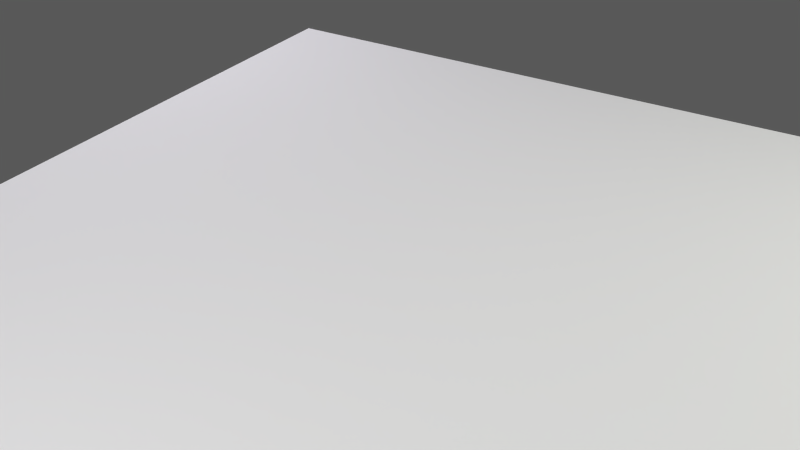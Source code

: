 # Source: kspblenderdemo.blend  (saved by Blender 2.73.0; exported with 4.5.12 LTS)
import bpy
from mathutils import Matrix  # noqa: F401  (used for matrix-valued properties, if any)

bpy.ops.wm.read_factory_settings(use_empty=True)
scene = bpy.context.scene
scene.name = 'Scene'

# ---- collections
col_collection_1 = bpy.data.collections.new('Collection 1'); scene.collection.children.link(col_collection_1)

# ---- materials (node trees are filled in below, after node groups)
mat_lightb = bpy.data.materials.new('lightb')
mat_lightb.alpha_threshold = 0.0
mat_lightb.diffuse_color = (1.0, 1.0, 1.0, 1.0)
mat_lightb.roughness = 0.5
mat_lightb.line_color = (0.0, 0.0, 0.0, 1.0)
mat_lighty = bpy.data.materials.new('lighty')
mat_lighty.alpha_threshold = 0.0
mat_lighty.diffuse_color = (1.0, 1.0, 1.0, 1.0)
mat_lighty.roughness = 0.5
mat_lighty.line_color = (0.0, 0.0, 0.0, 1.0)
mat_light = bpy.data.materials.new('light')
mat_light.alpha_threshold = 0.0
mat_light.diffuse_color = (1.0, 1.0, 1.0, 1.0)
mat_light.roughness = 0.5
mat_light.line_color = (0.0, 0.0, 0.0, 1.0)

# ---- material node trees
mat_lightb.use_nodes = True; mat_lightb.node_tree.nodes.clear()
_N = mat_lightb.node_tree.nodes; _L = mat_lightb.node_tree.links
n0 = _N.new('ShaderNodeOutputMaterial'); n0.name = 'Material Output'; n0.location = (300, 300)
n1 = _N.new('ShaderNodeEmission'); n1.name = 'Emission'; n1.location = (110, 300)
n1.inputs[0].default_value = (0.9204, 0.8804, 1.0, 1.0)
n1.inputs[1].default_value = 7.0
_L.new(n1.outputs[0], n0.inputs[0])
n0.is_active_output = True
mat_lighty.use_nodes = True; mat_lighty.node_tree.nodes.clear()
_N = mat_lighty.node_tree.nodes; _L = mat_lighty.node_tree.links
n0 = _N.new('ShaderNodeOutputMaterial'); n0.name = 'Material Output'; n0.location = (300, 300)
n1 = _N.new('ShaderNodeEmission'); n1.name = 'Emission'; n1.location = (110, 300)
n1.inputs[0].default_value = (0.9792, 1.0, 0.9052, 1.0)
n1.inputs[1].default_value = 7.0
_L.new(n1.outputs[0], n0.inputs[0])
n0.is_active_output = True
mat_light.use_nodes = True; mat_light.node_tree.nodes.clear()
_N = mat_light.node_tree.nodes; _L = mat_light.node_tree.links
n0 = _N.new('ShaderNodeOutputMaterial'); n0.name = 'Material Output'; n0.location = (300, 300)
n1 = _N.new('ShaderNodeEmission'); n1.name = 'Emission'; n1.location = (110, 300)
n1.inputs[1].default_value = 7.0
_L.new(n1.outputs[0], n0.inputs[0])
n0.is_active_output = True

# ---- world
world_world = bpy.data.worlds.new('World'); scene.world = world_world
world_world.use_nodes = True; world_world.node_tree.nodes.clear()
_N = world_world.node_tree.nodes; _L = world_world.node_tree.links
n0 = _N.new('ShaderNodeOutputWorld'); n0.name = 'World Output'; n0.location = (300, 300)
n1 = _N.new('ShaderNodeBackground'); n1.name = 'Background'; n1.location = (10, 300)
n1.inputs[0].default_value = (0.0985, 0.0985, 0.0985, 1.0)
_L.new(n1.outputs[0], n0.inputs[0])
n0.is_active_output = True
world_world.color = (0.05088, 0.05088, 0.05088)
world_world.use_sun_shadow = False
world_world.sun_shadow_jitter_overblur = 0.0
world_world.cycles.sampling_method = 'MANUAL'
world_world.cycles.sample_map_resolution = 256

# ---- cameras
cam_camera = bpy.data.cameras.new('Camera')
cam_camera.lens = 35.0
cam_camera.sensor_width = 32.0
cam_camera.sensor_height = 18.0
cam_camera.ortho_scale = 7.314
cam_camera.dof.focus_distance = 0.0

# ---- meshes
me_plane_003 = bpy.data.meshes.new('Plane.003')
me_plane_003.from_pydata([(-10.0, -10.0, 0.0), (10.0, -10.0, 0.0), (-10.0, 10.0, 0.0), (10.0, 10.0, 0.0)], [], [(0, 1, 3, 2)])
me_plane_003.materials.append(mat_lightb)
me_plane_003.use_remesh_preserve_volume = False
me_plane_003.use_remesh_preserve_attributes = False
me_plane_003.use_mirror_vertex_groups = False
me_plane_003.update()
me_plane_001 = bpy.data.meshes.new('Plane.001')
me_plane_001.from_pydata([(-10.0, -10.0, 0.0), (10.0, -10.0, 0.0), (-10.0, 10.0, 0.0), (10.0, 10.0, 0.0)], [], [(0, 1, 3, 2)])
me_plane_001.materials.append(mat_lighty)
me_plane_001.use_remesh_preserve_volume = False
me_plane_001.use_remesh_preserve_attributes = False
me_plane_001.use_mirror_vertex_groups = False
me_plane_001.update()
me_plane_002 = bpy.data.meshes.new('Plane.002')
me_plane_002.from_pydata([(-10.0, -10.0, 0.0), (10.0, -10.0, 0.0), (-10.0, 10.0, 0.0), (10.0, 10.0, 0.0)], [], [(0, 1, 3, 2)])
me_plane_002.materials.append(mat_light)
me_plane_002.use_remesh_preserve_volume = False
me_plane_002.use_remesh_preserve_attributes = False
me_plane_002.use_mirror_vertex_groups = False
me_plane_002.update()
me_plane = bpy.data.meshes.new('Plane')
me_plane.from_pydata([(-10.0, -10.0, 0.0), (10.0, -10.0, 0.0), (-10.0, 10.0, 0.0), (10.0, 10.0, 0.0)], [], [(0, 1, 3, 2)])
me_plane.use_remesh_preserve_volume = False
me_plane.use_remesh_preserve_attributes = False
me_plane.use_mirror_vertex_groups = False
me_plane.update()

# ---- objects
ob_ksplight_002 = bpy.data.objects.new('KSPLight.002', me_plane_003)
ob_ksplight_001 = bpy.data.objects.new('KSPLight.001', me_plane_001)
ob_ksplight = bpy.data.objects.new('KSPLight', me_plane_002)
ob_camera = bpy.data.objects.new('Camera', cam_camera)
ob_kspplane = bpy.data.objects.new('KSPPlane', me_plane)

# ---- transforms, parenting, visibility, modifiers, constraints
ob_ksplight_002.location = (220.5, -94.39, 189.2)
ob_ksplight_002.rotation_euler = (-0.9031, -0.0, 4.308)
ob_ksplight_002.scale = (6.583, 6.583, 6.583)
ob_ksplight_002.hide_select = True
ob_ksplight_002.display_type = 'BOUNDS'
ob_ksplight_002.lineart.crease_threshold = 0.0
ob_ksplight_001.location = (-232.7, -58.36, 189.2)
ob_ksplight_001.rotation_euler = (-0.9031, -0.0, 1.817)
ob_ksplight_001.scale = (6.583, 6.583, 6.583)
ob_ksplight_001.hide_select = True
ob_ksplight_001.display_type = 'BOUNDS'
ob_ksplight_001.lineart.crease_threshold = 0.0
ob_ksplight.location = (0.0, 239.9, 189.2)
ob_ksplight.rotation_euler = (-0.9031, -0.0, 0.0)
ob_ksplight.scale = (6.583, 6.583, 6.583)
ob_ksplight.hide_select = True
ob_ksplight.display_type = 'BOUNDS'
ob_ksplight.lineart.crease_threshold = 0.0
ob_camera.location = (-92.1, 153.5, 114.2)
ob_camera.rotation_euler = (1.003, -7.588e-07, -2.601)
ob_camera.scale = (10.0, 10.0, 10.0)
ob_camera.lineart.crease_threshold = 0.0
ob_kspplane.location = (0.0, 0.0, 0.0)
ob_kspplane.scale = (10.0, 10.0, 10.0)
ob_kspplane.hide_select = True
ob_kspplane.lineart.crease_threshold = 0.0

# ---- collection membership
col_collection_1.objects.link(ob_ksplight_002)
col_collection_1.objects.link(ob_ksplight_001)
col_collection_1.objects.link(ob_ksplight)
col_collection_1.objects.link(ob_camera)
col_collection_1.objects.link(ob_kspplane)

# ---- scene / render settings (as saved in the file)
scene.camera = ob_camera
scene.frame_start = 1; scene.frame_end = 250; scene.frame_set(1)
scene.render.engine = 'CYCLES'
scene.render.image_settings.color_depth = '16'
scene.render.image_settings.compression = 100
scene.render.dither_intensity = 0.0
scene.cycles.feature_set = 'EXPERIMENTAL'
scene.cycles.use_denoising = False
scene.cycles.samples = 1000
scene.cycles.sampling_pattern = 'TABULATED_SOBOL'
scene.cycles.light_sampling_threshold = 0.0
scene.cycles.use_adaptive_sampling = False
scene.cycles.use_light_tree = False
scene.cycles.blur_glossy = 0.0
scene.cycles.pixel_filter_type = 'GAUSSIAN'
scene.cycles.sample_clamp_indirect = 0.0
scene.view_settings.view_transform = 'Standard'
scene.unit_settings.scale_length = 0.001
bpy.context.view_layer.update()
